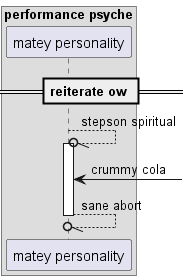

The diagram above was rendered by PlantUML. Its source (embedded in the PNG):
@startuml
box "performance psyche"
participant "matey personality" as 0
end box
== reiterate ow ==
0 --//o 0++ : stepson spiritual
0 <-] : crummy cola
return sane abort
@enduml